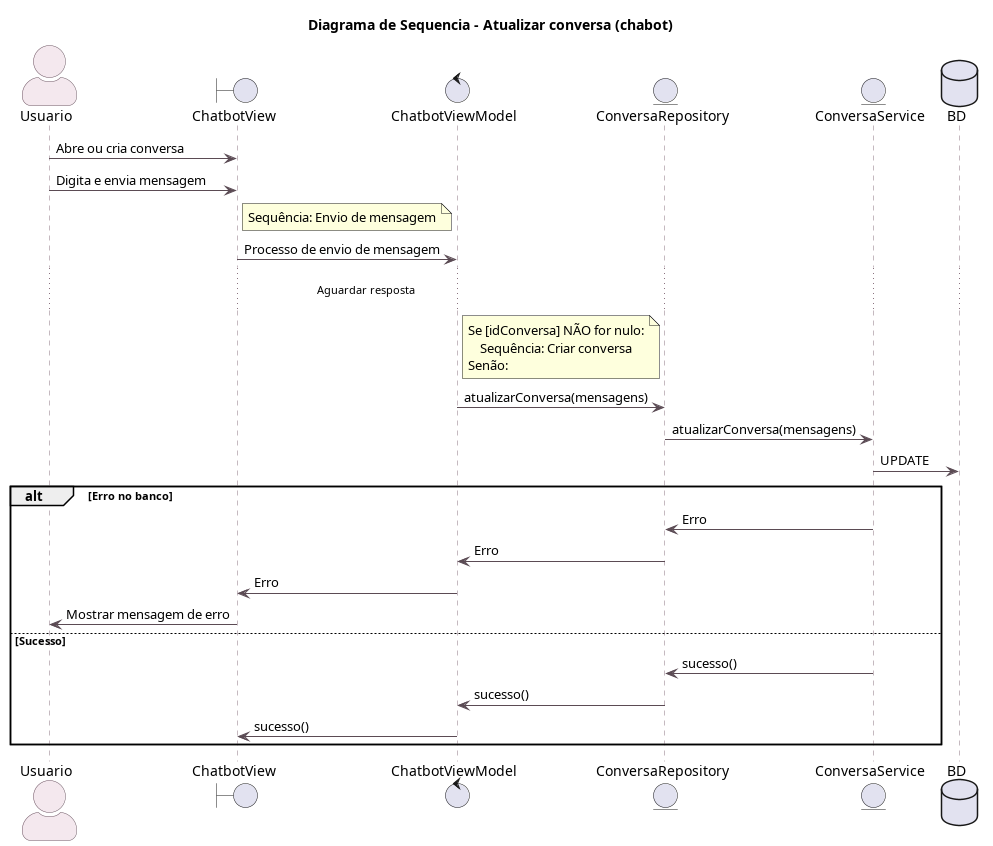

The diagram above was rendered by PlantUML. Its source (embedded in the PNG):
@startuml Diagrama de Sequencia - Atualizar conversa (chatbot)

title Diagrama de Sequencia - Atualizar conversa (chabot)

skinparam backgroundColor white
skinparam actorStyle awesome
skinparam sequence {
    ArrowColor #5B4B54
    LifeLineBorderColor #8B7380
    LifeLineBackgroundColor #F8F2F5
    ParticipantBorderColor #8B7380
    ParticipantBackgroundColor #FDF7FA
    ActorBorderColor #6C5562
    ActorBackgroundColor #F4E8EE
}

actor Usuario as u

boundary ChatbotView as cv
control ChatbotViewModel as cvm
entity ConversaRepository as cr
entity ConversaService as cs
database BD


u -> cv : Abre ou cria conversa
u -> cv : Digita e envia mensagem
note right of cv
Sequência: Envio de mensagem
endnote
cv -> cvm : Processo de envio de mensagem
' Por favor NÃO APAGUE o espaço em branco entre "resposta" e "..."
' Ele é necessário para centralizar corretamente o texto no diagrama
...Aguardar resposta                                                                                            ...
note right of cvm
Se [idConversa] NÃO for nulo:
    Sequência: Criar conversa
Senão:
endnote
cvm -> cr : atualizarConversa(mensagens)
cr -> cs : atualizarConversa(mensagens)
cs -> BD : UPDATE
alt Erro no banco
    cs -> cr : Erro
    cr -> cvm : Erro
    cvm -> cv : Erro
    cv -> u : Mostrar mensagem de erro
else Sucesso
    cs -> cr : sucesso()
    cr -> cvm : sucesso()
    cvm -> cv : sucesso()
end
@enduml